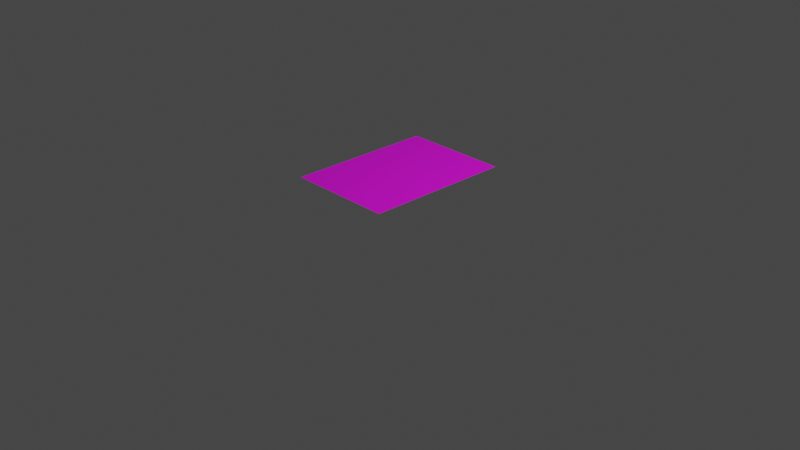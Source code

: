 # Source: Poster.blend  (saved by Blender 2.80.75; exported with 4.5.12 LTS)
import bpy
from mathutils import Matrix  # noqa: F401  (used for matrix-valued properties, if any)

bpy.ops.wm.read_factory_settings(use_empty=True)
scene = bpy.context.scene
scene.name = 'Scene'

# ---- collections
col_collection = bpy.data.collections.new('Collection'); scene.collection.children.link(col_collection)

# ---- images (referenced by path relative to the original .blend; pixels are not part of the script)
import os
ASSET_DIR = os.environ.get("B2B_ASSET_DIR", "")  # directory of the original .blend (textures are referenced by path, not embedded)
HERE = os.path.dirname(os.path.abspath(__file__))  # packed textures are extracted next to this script under _unpacked/

def load_image(name, relpath, width, height, colorspace="sRGB"):
    """Load a texture the original file referenced (path relative to the .blend, or extracted next to this script)."""
    p = next((c for c in (os.path.join(HERE, relpath), os.path.join(ASSET_DIR, relpath)) if relpath and os.path.exists(c)), "")
    if p:
        img = bpy.data.images.load(p, check_existing=True)
        img.name = name
    else:  # same state as the original file: an image datablock whose file is absent (Cycles renders it pink)
        img = bpy.data.images.new(name, width, height)
        img.source = "FILE"
        img.filepath = "//" + (relpath or name)
    img.colorspace_settings.name = colorspace
    return img
img_davidbowieposter_jpg = load_image('DavidBowiePoster.jpg', 'Materials/DavidBowiePoster.jpg', 1024, 1024, 'sRGB')

# ---- materials (node trees are filled in below, after node groups)
mat_material_002 = bpy.data.materials.new('Material.002')
mat_material_002.use_transparent_shadow = False

# ---- material node trees
mat_material_002.use_nodes = True; mat_material_002.node_tree.nodes.clear()
_N = mat_material_002.node_tree.nodes; _L = mat_material_002.node_tree.links
n0 = _N.new('ShaderNodeOutputMaterial'); n0.name = 'Material Output'; n0.location = (300, 300)
n1 = _N.new('ShaderNodeBsdfPrincipled'); n1.name = 'Principled BSDF'; n1.location = (10, 300)
n1.distribution = 'GGX'
n1.subsurface_method = 'BURLEY'
n1.inputs[3].default_value = 1.45
n1.inputs[27].default_value = (0.0, 0.0, 0.0, 1.0)
n1.inputs[28].default_value = 1.0
n2 = _N.new('ShaderNodeTexImage'); n2.name = 'Image Texture'; n2.location = (-280, 280)
n2.image = img_davidbowieposter_jpg
_L.new(n1.outputs[0], n0.inputs[0])
_L.new(n2.outputs[0], n1.inputs[0])
n0.is_active_output = True

# ---- world
world_world = bpy.data.worlds.new('World'); scene.world = world_world
world_world.use_nodes = True; world_world.node_tree.nodes.clear()
_N = world_world.node_tree.nodes; _L = world_world.node_tree.links
n0 = _N.new('ShaderNodeOutputWorld'); n0.name = 'World Output'; n0.location = (300, 300)
n1 = _N.new('ShaderNodeBackground'); n1.name = 'Background'; n1.location = (10, 300)
n1.inputs[0].default_value = (0.05088, 0.05088, 0.05088, 1.0)
_L.new(n1.outputs[0], n0.inputs[0])
n0.is_active_output = True
world_world.color = (0.05088, 0.05088, 0.05088)
world_world.use_sun_shadow = False
world_world.sun_shadow_jitter_overblur = 0.0

# ---- cameras
cam_camera = bpy.data.cameras.new('Camera')
cam_camera.clip_end = 100.0
cam_camera.ortho_scale = 7.314

# ---- lights
light_light = bpy.data.lights.new('Light', 'POINT')
light_light.transmission_factor = 0.0
light_light.energy = 1000.0
light_light.shadow_soft_size = 0.1
light_light.shadow_maximum_resolution = 0.006
light_light.use_absolute_resolution = True

# ---- meshes
me_plane = bpy.data.meshes.new('Plane')
me_plane.from_pydata([(-1.0, -1.0, 0.0), (1.0, -1.0, 0.0), (-1.0, 1.0, 0.0), (1.0, 1.0, 0.0)], [], [(0, 1, 3, 2)])
_uv = me_plane.uv_layers.new(name='UVMap')
_uv.uv.foreach_set('vector', [0.0, 0.0, 1.0, 0.0, 1.0, 1.0, 0.0, 1.0])
me_plane.materials.append(mat_material_002)
me_plane.use_remesh_preserve_volume = False
me_plane.use_remesh_preserve_attributes = False
me_plane.use_mirror_vertex_groups = False
me_plane.update()

# ---- objects
ob_light = bpy.data.objects.new('Light', light_light)
ob_camera = bpy.data.objects.new('Camera', cam_camera)
ob_plane = bpy.data.objects.new('Plane', me_plane)

# ---- transforms, parenting, visibility, modifiers, constraints
ob_light.location = (4.076, 1.005, 5.904)
ob_light.rotation_euler = (0.6503, 0.05522, 1.866)
ob_light.lock_rotations_4d = False
ob_light.empty_display_type = 'ARROWS'
ob_light.color = (0.0, 0.0, 0.0, 0.0)
ob_light.lineart.crease_threshold = 0.0
ob_camera.location = (7.359, -6.926, 4.958)
ob_camera.rotation_euler = (1.109, 0.0, 0.8149)
ob_camera.lock_rotations_4d = False
ob_camera.empty_display_type = 'ARROWS'
ob_camera.color = (0.0, 0.0, 0.0, 0.0)
ob_camera.display_type = 'WIRE'
ob_camera.lineart.crease_threshold = 0.0
ob_plane.location = (0.0, 0.0, 0.5171)
ob_plane.scale = (0.5677, 0.7905, 0.7905)
ob_plane.lineart.crease_threshold = 0.0

# ---- collection membership
col_collection.objects.link(ob_light)
col_collection.objects.link(ob_camera)
col_collection.objects.link(ob_plane)

# ---- scene / render settings (as saved in the file)
scene.camera = ob_camera
scene.frame_start = 1; scene.frame_end = 250; scene.frame_set(1)
scene.render.engine = 'BLENDER_EEVEE_NEXT'
scene.cycles.use_denoising = False
scene.cycles.samples = 128
scene.cycles.sampling_pattern = 'TABULATED_SOBOL'
scene.cycles.use_adaptive_sampling = False
scene.cycles.use_light_tree = False
scene.view_settings.view_transform = 'Filmic'
bpy.context.view_layer.update()
